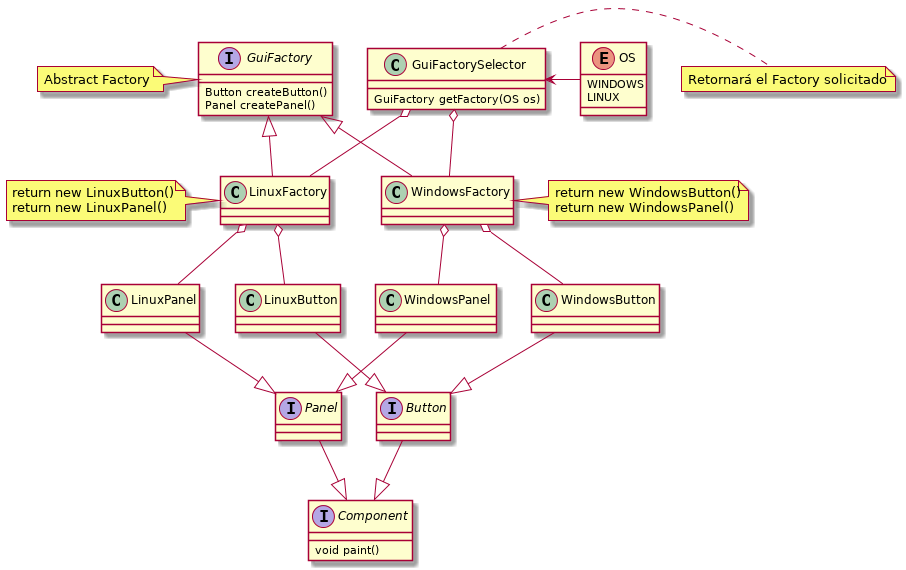

The diagram above was rendered by PlantUML. Its source (embedded in the PNG):
@startuml

interface GuiFactory {
    Button createButton()
    Panel createPanel()
}

GuiFactory <|-- WindowsFactory
GuiFactory <|-- LinuxFactory

enum OS {
    WINDOWS
    LINUX
}

class GuiFactorySelector {
    GuiFactory getFactory(OS os)
}

interface Component {
    void paint()
}
interface Panel
interface Button

Button -d-|> Component
Panel -d-|> Component

WindowsButton -d-|> Button
LinuxButton -d-|> Button

WindowsPanel -d-|> Panel
LinuxPanel -d-|> Panel

GuiFactorySelector o-- WindowsFactory
GuiFactorySelector o-- LinuxFactory
GuiFactorySelector <- OS

WindowsFactory o-d- WindowsPanel
WindowsFactory o-d- WindowsButton

LinuxFactory o-d- LinuxPanel
LinuxFactory o-d- LinuxButton

note "Retornará el Factory solicitado" as NoteGuiFactorySelector
GuiFactorySelector .r. NoteGuiFactorySelector

note "Abstract Factory" as NoteGuiFactory
GuiFactory .l. NoteGuiFactory

note "return new WindowsButton()\nreturn new WindowsPanel()" as NoteWindowsFactory
WindowsFactory .r. NoteWindowsFactory

note "return new LinuxButton()\nreturn new LinuxPanel()" as NoteLinuxFactory
LinuxFactory .l. NoteLinuxFactory

@enduml